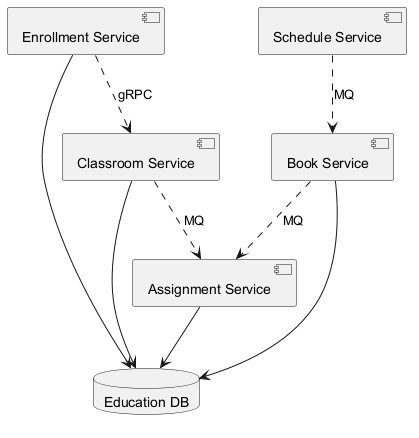

The diagram above was rendered by PlantUML. Its source (embedded in the PNG):
@startuml
skinparam backgroundColor #FFFFFF
skinparam classBackgroundColor #E8F4FA
skinparam classBorderColor #2C7DA0
component "Assignment Service" as C_AssignmentService
component "Schedule Service" as C_ScheduleService
component "Classroom Service" as C_ClassroomService
component "Enrollment Service" as C_EnrollmentService
component "Book Service" as C_BookService
database "Education DB" as DB_education
C_AssignmentService --> DB_education
C_ClassroomService --> DB_education
C_EnrollmentService --> DB_education
C_BookService --> DB_education
C_BookService ..> C_AssignmentService : MQ
C_ClassroomService ..> C_AssignmentService : MQ
C_EnrollmentService ..> C_ClassroomService : gRPC
C_ScheduleService ..> C_BookService : MQ
@enduml